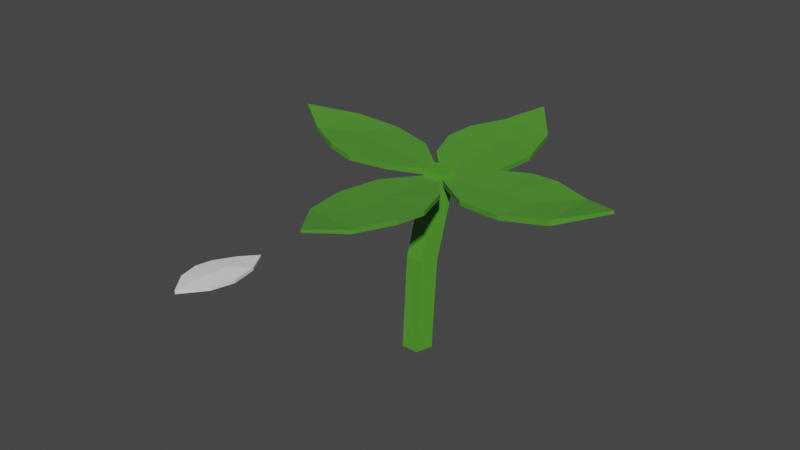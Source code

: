 # Source: Leaf01.blend  (saved by Blender 2.93.21; exported with 4.5.12 LTS)
import bpy
from mathutils import Matrix  # noqa: F401  (used for matrix-valued properties, if any)

bpy.ops.wm.read_factory_settings(use_empty=True)
scene = bpy.context.scene
scene.name = 'Scene'

# ---- collections
col_collection = bpy.data.collections.new('Collection'); scene.collection.children.link(col_collection)

# ---- materials (node trees are filled in below, after node groups)
mat_secondary = bpy.data.materials.new('Secondary')
mat_secondary.use_transparent_shadow = False
mat_primary = bpy.data.materials.new('Primary')
mat_primary.use_transparent_shadow = False

# ---- material node trees
mat_secondary.use_nodes = True; mat_secondary.node_tree.nodes.clear()
_N = mat_secondary.node_tree.nodes; _L = mat_secondary.node_tree.links
n0 = _N.new('ShaderNodeBsdfPrincipled'); n0.name = 'Principled BSDF'; n0.location = (10, 300)
n0.distribution = 'GGX'
n0.subsurface_method = 'BURLEY'
n0.inputs[0].default_value = (0.08022, 0.3278, 0.02624, 1.0)
n0.inputs[3].default_value = 1.45
n0.inputs[27].default_value = (0.0, 0.0, 0.0, 1.0)
n0.inputs[28].default_value = 1.0
n1 = _N.new('ShaderNodeOutputMaterial'); n1.name = 'Material Output'; n1.location = (300, 300)
_L.new(n0.outputs[0], n1.inputs[0])
n1.is_active_output = True
mat_primary.use_nodes = True; mat_primary.node_tree.nodes.clear()
_N = mat_primary.node_tree.nodes; _L = mat_primary.node_tree.links
n0 = _N.new('ShaderNodeBsdfPrincipled'); n0.name = 'Principled BSDF'; n0.location = (10, 300)
n0.distribution = 'GGX'
n0.subsurface_method = 'BURLEY'
n0.inputs[0].default_value = (0.06956, 0.281, 0.0231, 1.0)
n0.inputs[2].default_value = 1.0
n0.inputs[3].default_value = 1.45
n0.inputs[27].default_value = (0.0, 0.0, 0.0, 1.0)
n0.inputs[28].default_value = 1.0
n1 = _N.new('ShaderNodeOutputMaterial'); n1.name = 'Material Output'; n1.location = (300, 300)
_L.new(n0.outputs[0], n1.inputs[0])
n1.is_active_output = True

# ---- world
world_world = bpy.data.worlds.new('World'); scene.world = world_world
world_world.use_nodes = True; world_world.node_tree.nodes.clear()
_N = world_world.node_tree.nodes; _L = world_world.node_tree.links
n0 = _N.new('ShaderNodeOutputWorld'); n0.name = 'World Output'; n0.location = (300, 300)
n1 = _N.new('ShaderNodeBackground'); n1.name = 'Background'; n1.location = (10, 300)
n1.inputs[0].default_value = (0.05088, 0.05088, 0.05088, 1.0)
_L.new(n1.outputs[0], n0.inputs[0])
n0.is_active_output = True
world_world.color = (0.05088, 0.05088, 0.05088)
world_world.use_sun_shadow = False
world_world.sun_shadow_jitter_overblur = 0.0

# ---- meshes
me_cylinder = bpy.data.meshes.new('Cylinder')
me_cylinder.from_pydata([(1.017e-18, 0.09036, -0.001457), (0.01256, 0.09335, 0.26), (0.03804, 0.06272, -0.001457), (0.04994, 0.06489, 0.2622), (0.02351, 0.018, -0.001457), (0.03442, 0.02102, 0.269), (-0.02351, 0.018, -0.001457), (-0.01253, 0.02237, 0.271), (-0.03804, 0.06272, -0.001457), (-0.02604, 0.06707, 0.2655), (0.03703, 0.1311, 0.499), (0.07365, 0.1017, 0.4966), (0.05727, 0.05776, 0.5002), (0.01053, 0.06002, 0.5049), (-0.001979, 0.1053, 0.5041)], [], [(0, 1, 3, 2), (2, 3, 5, 4), (4, 5, 7, 6), (7, 5, 12, 13), (6, 7, 9, 8), (8, 9, 1, 0), (0, 2, 4, 6, 8), (9, 7, 13, 14), (5, 3, 11, 12), (1, 9, 14, 10), (3, 1, 10, 11), (13, 12, 14), (11, 14, 12), (10, 14, 11)])
_uv = me_cylinder.uv_layers.new(name='UVMap')
_uv.uv.foreach_set('vector', [1.0, 0.5, 1.0, 1.0, 0.8, 1.0, 0.8, 0.5, 0.8, 0.5, 0.8, 1.0, 0.6, 1.0, 0.6, 0.5, 0.6, 0.5, 0.6, 1.0, 0.4, 1.0, 0.4, 0.5, 0.4, 1.0, 0.6, 1.0, 0.6, 1.0, 0.4, 1.0, 0.4, 0.5, 0.4, 1.0, 0.2, 1.0, 0.2, 0.5, 0.2, 0.5, 0.2, 1.0, 2.98e-08, 1.0, 2.98e-08, 0.5, 0.75, 0.49, 0.9783, 0.3242, 0.8911, 0.05584, 0.6089, 0.05584, 0.5217, 0.3242, 0.2, 1.0, 0.4, 1.0, 0.4, 1.0, 0.2, 1.0, 0.6, 1.0, 0.8, 1.0, 0.8, 1.0, 0.6, 1.0, 2.98e-08, 1.0, 0.2, 1.0, 0.2, 1.0, 2.98e-08, 1.0, 0.8, 1.0, 1.0, 1.0, 1.0, 1.0, 0.8, 1.0, 0.4, 1.0, 0.6, 1.0, 0.2, 1.0, 0.8, 1.0, 0.2, 1.0, 0.6, 1.0, 2.98e-08, 1.0, 0.2, 1.0, 0.8, 1.0])
me_cylinder.materials.append(mat_secondary)
me_cylinder.use_remesh_fix_poles = True
me_cylinder.use_remesh_preserve_attributes = False
me_cylinder.update()
me_cylinder_002 = bpy.data.meshes.new('Cylinder.002')
me_cylinder_002.from_pydata([(0.009075, 0.02167, -0.006804), (0.009075, 0.02167, 0.002638), (0.01909, -0.05966, -0.009315), (0.01909, -0.05966, 0.001635), (-0.04457, -0.0237, -0.009037), (-0.04457, -0.0237, 0.008724), (-0.08202, 0.03831, -0.006622), (-0.08202, 0.03831, 0.0009622), (-0.1181, -0.02719, 0.002545), (-0.1181, -0.02719, -0.006135), (-0.03679, 0.09721, -0.007359), (-0.03679, 0.09721, -0.00238), (-0.05299, -0.09015, 0.009591), (-0.05299, -0.09015, -0.007948), (-0.1158, -0.1436, 0.003183), (-0.1301, -0.07786, 0.002468), (-0.1301, -0.07786, -0.00596), (-0.1158, -0.1436, -0.005273), (0.0006682, -0.1357, -0.007261), (0.0006682, -0.1357, 0.002842), (-0.06399, -0.2122, 0.004005), (-0.06399, -0.2122, -0.008531)], [], [(0, 1, 3, 2), (4, 2, 13), (3, 1, 5), (0, 2, 4), (9, 8, 7, 6), (0, 4, 6), (5, 7, 8), (15, 16, 17, 14), (1, 0, 10, 11), (7, 5, 1), (6, 4, 9), (0, 6, 10), (6, 7, 11, 10), (7, 1, 11), (13, 16, 9), (12, 8, 15), (9, 4, 13), (12, 5, 8), (16, 13, 17), (8, 9, 16, 15), (5, 12, 3), (2, 3, 19, 18), (15, 14, 12), (2, 18, 13), (3, 12, 19), (13, 18, 21), (12, 20, 19), (12, 14, 20), (13, 21, 17), (17, 21, 20, 14), (18, 19, 20, 21)])
_uv = me_cylinder_002.uv_layers.new(name='UVMap')
_uv.uv.foreach_set('vector', [1.0, 0.5, 1.0, 1.0, 0.6667, 1.0, 0.6667, 0.5, 0.5422, 0.13, 0.9578, 0.13, 0.5422, 0.13, 0.4578, 0.13, 0.25, 0.49, 0.04215, 0.13, 0.75, 0.49, 0.9578, 0.13, 0.5422, 0.13, 0.3333, 0.5, 0.3333, 1.0, -5.96e-08, 1.0, -5.96e-08, 0.5, 0.75, 0.49, 0.5422, 0.13, 0.75, 0.49, 0.04215, 0.13, 0.25, 0.49, 0.04215, 0.13, 0.0, 0.0, 0.0, 0.0, 0.0, 0.0, 0.0, 0.0, 1.0, 1.0, 1.0, 0.5, 1.0, 0.5, 1.0, 1.0, 0.25, 0.49, 0.04215, 0.13, 0.25, 0.49, 0.75, 0.49, 0.5422, 0.13, 0.5422, 0.13, 0.75, 0.49, 0.75, 0.49, 0.75, 0.49, -5.96e-08, 0.5, -5.96e-08, 1.0, -5.96e-08, 1.0, -5.96e-08, 0.5, 0.25, 0.49, 0.25, 0.49, 0.25, 0.49, 0.5422, 0.13, 0.0, 0.0, 0.5422, 0.13, 0.04215, 0.13, 0.04215, 0.13, 0.0, 0.0, 0.5422, 0.13, 0.5422, 0.13, 0.5422, 0.13, 0.04215, 0.13, 0.04215, 0.13, 0.04215, 0.13, 0.0, 0.0, 0.5422, 0.13, 0.0, 0.0, 0.04215, 0.13, 0.5422, 0.13, 0.0, 0.0, 0.0, 0.0, 0.04215, 0.13, 0.4578, 0.13, 0.4578, 0.13, 0.6667, 0.5, 0.6667, 1.0, 0.6667, 1.0, 0.6667, 0.5, 0.0, 0.0, 0.0, 0.0, 0.04215, 0.13, 0.6667, 0.5, 0.6667, 0.5, 0.5422, 0.13, 0.6667, 1.0, 0.4578, 0.13, 0.6667, 1.0, 0.5422, 0.13, 0.6667, 0.5, 0.0, 0.0, 0.4578, 0.13, 0.0, 0.0, 0.6667, 1.0, 0.4578, 0.13, 0.0, 0.0, 0.0, 0.0, 0.5422, 0.13, 0.0, 0.0, 0.0, 0.0, 0.0, 0.0, 0.0, 0.0, 0.0, 0.0, 0.0, 0.0, 0.6667, 0.5, 0.6667, 1.0, 0.0, 0.0, 0.0, 0.0])
me_cylinder_002.use_remesh_fix_poles = True
me_cylinder_002.use_remesh_preserve_attributes = False
me_cylinder_002.update()
me_cylinder_004 = bpy.data.meshes.new('Cylinder.004')
me_cylinder_004.from_pydata([(0.009075, 0.02167, -0.006804), (0.009075, 0.02167, 0.002638), (0.01909, -0.05966, -0.008488), (0.01909, -0.05966, 0.0008081), (-0.04457, -0.0237, -0.01664), (-0.04372, -0.02406, -0.00111), (-0.08202, 0.03831, -0.006622), (-0.08202, 0.03831, 0.0009622), (-0.1178, -0.02798, 0.004039), (-0.1178, -0.02798, -0.004641), (-0.04062, 0.1016, 0.006439), (-0.04062, 0.1016, 0.01142), (-0.05299, -0.09015, 0.001047), (-0.05299, -0.09015, -0.01649), (-0.1144, -0.143, 0.006054), (-0.1297, -0.07866, 0.003962), (-0.1297, -0.07866, -0.004466), (-0.1144, -0.143, -0.002403), (0.0006682, -0.1357, -0.006514), (0.0006682, -0.1357, 0.002096), (-0.06399, -0.2122, 0.004005), (-0.06399, -0.2122, -0.008531), (-0.1554, -0.4347, 0.0143), (-0.1558, -0.4336, 0.02367), (-0.1617, -0.3538, 0.0031), (-0.1621, -0.3527, 0.01233), (-0.09936, -0.3928, 0.002381), (-0.101, -0.3907, 0.01771), (-0.06524, -0.4547, 0.02118), (-0.06561, -0.4539, 0.02871), (-0.02712, -0.3891, 0.02634), (-0.0267, -0.3901, 0.01772), (-0.11, -0.5145, 0.03893), (-0.1102, -0.5139, 0.04387), (-0.08888, -0.3252, 0.01304), (-0.08802, -0.3272, -0.004369), (-0.02549, -0.2746, 0.01544), (-0.01296, -0.3392, 0.0213), (-0.01255, -0.3402, 0.01293), (-0.02508, -0.2755, 0.007052), (-0.14, -0.2788, -0.002365), (-0.1405, -0.2778, 0.00618), (-0.07263, -0.2041, 0.00307), (-0.07202, -0.2056, -0.00937), (-0.2993, -0.1061, 0.0001922), (-0.299, -0.1056, 0.009618), (-0.2174, -0.1051, -0.003593), (-0.2172, -0.1046, 0.005686), (-0.2602, -0.1648, -0.00753), (-0.2593, -0.1632, 0.007921), (-0.3255, -0.1948, 0.005725), (-0.3253, -0.1944, 0.0133), (-0.2632, -0.2369, 0.01708), (-0.2634, -0.2373, 0.008414), (-0.3837, -0.1461, 0.01768), (-0.3836, -0.1459, 0.02265), (-0.1946, -0.1794, 0.009325), (-0.195, -0.1803, -0.008183), (-0.1485, -0.2458, 0.01671), (-0.2141, -0.2542, 0.01669), (-0.2143, -0.2546, 0.008282), (-0.1487, -0.2463, 0.008268), (-0.1438, -0.1315, -0.002057), (-0.1435, -0.131, 0.006538), (-0.07439, -0.2034, 0.01056), (-0.0747, -0.204, -0.001956), (0.1669, -0.2834, 0.02746), (0.1656, -0.2831, 0.03681), (0.08648, -0.2939, 0.01535), (0.08525, -0.2936, 0.02455), (0.1231, -0.2303, 0.009953), (0.1207, -0.2307, 0.02532), (0.1832, -0.1923, 0.02687), (0.1822, -0.192, 0.03438), (0.1161, -0.1565, 0.02748), (0.1172, -0.1568, 0.01889), (0.2443, -0.2329, 0.04954), (0.2436, -0.2327, 0.05447), (0.05492, -0.2217, 0.0184), (0.05724, -0.2223, 0.001027), (0.001837, -0.1604, 0.01436), (0.06585, -0.1449, 0.02031), (0.06697, -0.1451, 0.01196), (0.002958, -0.1607, 0.005987), (0.01084, -0.2758, 0.006632), (0.009697, -0.2756, 0.01516), (-0.06642, -0.2113, 0.004818), (-0.06475, -0.2117, -0.007601)], [], [(0, 1, 3, 2), (4, 2, 13), (3, 1, 5), (0, 2, 4), (9, 8, 7, 6), (0, 4, 6), (5, 7, 8), (15, 16, 17, 14), (1, 0, 10, 11), (7, 5, 1), (6, 4, 9), (0, 6, 10), (6, 7, 11, 10), (7, 1, 11), (13, 16, 9), (12, 8, 15), (9, 4, 13), (12, 5, 8), (16, 13, 17), (8, 9, 16, 15), (5, 12, 3), (2, 3, 19, 18), (15, 14, 12), (2, 18, 13), (3, 12, 19), (13, 18, 21), (12, 20, 19), (12, 14, 20), (13, 21, 17), (17, 21, 20, 14), (18, 19, 20, 21), (22, 23, 25, 24), (26, 24, 35), (25, 23, 27), (22, 24, 26), (31, 30, 29, 28), (22, 26, 28), (27, 29, 30), (37, 38, 39, 36), (23, 22, 32, 33), (29, 27, 23), (28, 26, 31), (22, 28, 32), (28, 29, 33, 32), (29, 23, 33), (35, 38, 31), (34, 30, 37), (31, 26, 35), (34, 27, 30), (38, 35, 39), (30, 31, 38, 37), (27, 34, 25), (24, 25, 41, 40), (37, 36, 34), (24, 40, 35), (25, 34, 41), (35, 40, 43), (34, 42, 41), (34, 36, 42), (35, 43, 39), (39, 43, 42, 36), (40, 41, 42, 43), (44, 45, 47, 46), (48, 46, 57), (47, 45, 49), (44, 46, 48), (53, 52, 51, 50), (44, 48, 50), (49, 51, 52), (59, 60, 61, 58), (45, 44, 54, 55), (51, 49, 45), (50, 48, 53), (44, 50, 54), (50, 51, 55, 54), (51, 45, 55), (57, 60, 53), (56, 52, 59), (53, 48, 57), (56, 49, 52), (60, 57, 61), (52, 53, 60, 59), (49, 56, 47), (46, 47, 63, 62), (59, 58, 56), (46, 62, 57), (47, 56, 63), (57, 62, 65), (56, 64, 63), (56, 58, 64), (57, 65, 61), (61, 65, 64, 58), (62, 63, 64, 65), (66, 67, 69, 68), (70, 68, 79), (69, 67, 71), (66, 68, 70), (75, 74, 73, 72), (66, 70, 72), (71, 73, 74), (81, 82, 83, 80), (67, 66, 76, 77), (73, 71, 67), (72, 70, 75), (66, 72, 76), (72, 73, 77, 76), (73, 67, 77), (79, 82, 75), (78, 74, 81), (75, 70, 79), (78, 71, 74), (82, 79, 83), (74, 75, 82, 81), (71, 78, 69), (68, 69, 85, 84), (81, 80, 78), (68, 84, 79), (69, 78, 85), (79, 84, 87), (78, 86, 85), (78, 80, 86), (79, 87, 83), (83, 87, 86, 80), (84, 85, 86, 87)])
_uv = me_cylinder_004.uv_layers.new(name='UVMap')
_uv.uv.foreach_set('vector', [1.0, 0.5, 1.0, 1.0, 0.6667, 1.0, 0.6667, 0.5, 0.5422, 0.13, 0.9578, 0.13, 0.5422, 0.13, 0.4578, 0.13, 0.25, 0.49, 0.04215, 0.13, 0.75, 0.49, 0.9578, 0.13, 0.5422, 0.13, 0.3333, 0.5, 0.3333, 1.0, -5.96e-08, 1.0, -5.96e-08, 0.5, 0.75, 0.49, 0.5422, 0.13, 0.75, 0.49, 0.04215, 0.13, 0.25, 0.49, 0.04215, 0.13, 0.0, 0.0, 0.0, 0.0, 0.0, 0.0, 0.0, 0.0, 1.0, 1.0, 1.0, 0.5, 1.0, 0.5, 1.0, 1.0, 0.25, 0.49, 0.04215, 0.13, 0.25, 0.49, 0.75, 0.49, 0.5422, 0.13, 0.5422, 0.13, 0.75, 0.49, 0.75, 0.49, 0.75, 0.49, -5.96e-08, 0.5, -5.96e-08, 1.0, -5.96e-08, 1.0, -5.96e-08, 0.5, 0.25, 0.49, 0.25, 0.49, 0.25, 0.49, 0.5422, 0.13, 0.0, 0.0, 0.5422, 0.13, 0.04215, 0.13, 0.04215, 0.13, 0.0, 0.0, 0.5422, 0.13, 0.5422, 0.13, 0.5422, 0.13, 0.04215, 0.13, 0.04215, 0.13, 0.04215, 0.13, 0.0, 0.0, 0.5422, 0.13, 0.0, 0.0, 0.04215, 0.13, 0.5422, 0.13, 0.0, 0.0, 0.0, 0.0, 0.04215, 0.13, 0.4578, 0.13, 0.4578, 0.13, 0.6667, 0.5, 0.6667, 1.0, 0.6667, 1.0, 0.6667, 0.5, 0.0, 0.0, 0.0, 0.0, 0.04215, 0.13, 0.6667, 0.5, 0.6667, 0.5, 0.5422, 0.13, 0.6667, 1.0, 0.4578, 0.13, 0.6667, 1.0, 0.5422, 0.13, 0.6667, 0.5, 0.0, 0.0, 0.4578, 0.13, 0.0, 0.0, 0.6667, 1.0, 0.4578, 0.13, 0.0, 0.0, 0.0, 0.0, 0.5422, 0.13, 0.0, 0.0, 0.0, 0.0, 0.0, 0.0, 0.0, 0.0, 0.0, 0.0, 0.0, 0.0, 0.6667, 0.5, 0.6667, 1.0, 0.0, 0.0, 0.0, 0.0, 1.0, 0.5, 1.0, 1.0, 0.6667, 1.0, 0.6667, 0.5, 0.5422, 0.13, 0.9578, 0.13, 0.5422, 0.13, 0.4578, 0.13, 0.25, 0.49, 0.04215, 0.13, 0.75, 0.49, 0.9578, 0.13, 0.5422, 0.13, 0.3333, 0.5, 0.3333, 1.0, -5.96e-08, 1.0, -5.96e-08, 0.5, 0.75, 0.49, 0.5422, 0.13, 0.75, 0.49, 0.04215, 0.13, 0.25, 0.49, 0.04215, 0.13, 0.0, 0.0, 0.0, 0.0, 0.0, 0.0, 0.0, 0.0, 1.0, 1.0, 1.0, 0.5, 1.0, 0.5, 1.0, 1.0, 0.25, 0.49, 0.04215, 0.13, 0.25, 0.49, 0.75, 0.49, 0.5422, 0.13, 0.5422, 0.13, 0.75, 0.49, 0.75, 0.49, 0.75, 0.49, -5.96e-08, 0.5, -5.96e-08, 1.0, -5.96e-08, 1.0, -5.96e-08, 0.5, 0.25, 0.49, 0.25, 0.49, 0.25, 0.49, 0.5422, 0.13, 0.0, 0.0, 0.5422, 0.13, 0.04215, 0.13, 0.04215, 0.13, 0.0, 0.0, 0.5422, 0.13, 0.5422, 0.13, 0.5422, 0.13, 0.04215, 0.13, 0.04215, 0.13, 0.04215, 0.13, 0.0, 0.0, 0.5422, 0.13, 0.0, 0.0, 0.04215, 0.13, 0.5422, 0.13, 0.0, 0.0, 0.0, 0.0, 0.04215, 0.13, 0.4578, 0.13, 0.4578, 0.13, 0.6667, 0.5, 0.6667, 1.0, 0.6667, 1.0, 0.6667, 0.5, 0.0, 0.0, 0.0, 0.0, 0.04215, 0.13, 0.6667, 0.5, 0.6667, 0.5, 0.5422, 0.13, 0.6667, 1.0, 0.4578, 0.13, 0.6667, 1.0, 0.5422, 0.13, 0.6667, 0.5, 0.0, 0.0, 0.4578, 0.13, 0.0, 0.0, 0.6667, 1.0, 0.4578, 0.13, 0.0, 0.0, 0.0, 0.0, 0.5422, 0.13, 0.0, 0.0, 0.0, 0.0, 0.0, 0.0, 0.0, 0.0, 0.0, 0.0, 0.0, 0.0, 0.6667, 0.5, 0.6667, 1.0, 0.0, 0.0, 0.0, 0.0, 1.0, 0.5, 1.0, 1.0, 0.6667, 1.0, 0.6667, 0.5, 0.5422, 0.13, 0.9578, 0.13, 0.5422, 0.13, 0.4578, 0.13, 0.25, 0.49, 0.04215, 0.13, 0.75, 0.49, 0.9578, 0.13, 0.5422, 0.13, 0.3333, 0.5, 0.3333, 1.0, -5.96e-08, 1.0, -5.96e-08, 0.5, 0.75, 0.49, 0.5422, 0.13, 0.75, 0.49, 0.04215, 0.13, 0.25, 0.49, 0.04215, 0.13, 0.0, 0.0, 0.0, 0.0, 0.0, 0.0, 0.0, 0.0, 1.0, 1.0, 1.0, 0.5, 1.0, 0.5, 1.0, 1.0, 0.25, 0.49, 0.04215, 0.13, 0.25, 0.49, 0.75, 0.49, 0.5422, 0.13, 0.5422, 0.13, 0.75, 0.49, 0.75, 0.49, 0.75, 0.49, -5.96e-08, 0.5, -5.96e-08, 1.0, -5.96e-08, 1.0, -5.96e-08, 0.5, 0.25, 0.49, 0.25, 0.49, 0.25, 0.49, 0.5422, 0.13, 0.0, 0.0, 0.5422, 0.13, 0.04215, 0.13, 0.04215, 0.13, 0.0, 0.0, 0.5422, 0.13, 0.5422, 0.13, 0.5422, 0.13, 0.04215, 0.13, 0.04215, 0.13, 0.04215, 0.13, 0.0, 0.0, 0.5422, 0.13, 0.0, 0.0, 0.04215, 0.13, 0.5422, 0.13, 0.0, 0.0, 0.0, 0.0, 0.04215, 0.13, 0.4578, 0.13, 0.4578, 0.13, 0.6667, 0.5, 0.6667, 1.0, 0.6667, 1.0, 0.6667, 0.5, 0.0, 0.0, 0.0, 0.0, 0.04215, 0.13, 0.6667, 0.5, 0.6667, 0.5, 0.5422, 0.13, 0.6667, 1.0, 0.4578, 0.13, 0.6667, 1.0, 0.5422, 0.13, 0.6667, 0.5, 0.0, 0.0, 0.4578, 0.13, 0.0, 0.0, 0.6667, 1.0, 0.4578, 0.13, 0.0, 0.0, 0.0, 0.0, 0.5422, 0.13, 0.0, 0.0, 0.0, 0.0, 0.0, 0.0, 0.0, 0.0, 0.0, 0.0, 0.0, 0.0, 0.6667, 0.5, 0.6667, 1.0, 0.0, 0.0, 0.0, 0.0, 1.0, 0.5, 1.0, 1.0, 0.6667, 1.0, 0.6667, 0.5, 0.5422, 0.13, 0.9578, 0.13, 0.5422, 0.13, 0.4578, 0.13, 0.25, 0.49, 0.04215, 0.13, 0.75, 0.49, 0.9578, 0.13, 0.5422, 0.13, 0.3333, 0.5, 0.3333, 1.0, -5.96e-08, 1.0, -5.96e-08, 0.5, 0.75, 0.49, 0.5422, 0.13, 0.75, 0.49, 0.04215, 0.13, 0.25, 0.49, 0.04215, 0.13, 0.0, 0.0, 0.0, 0.0, 0.0, 0.0, 0.0, 0.0, 1.0, 1.0, 1.0, 0.5, 1.0, 0.5, 1.0, 1.0, 0.25, 0.49, 0.04215, 0.13, 0.25, 0.49, 0.75, 0.49, 0.5422, 0.13, 0.5422, 0.13, 0.75, 0.49, 0.75, 0.49, 0.75, 0.49, -5.96e-08, 0.5, -5.96e-08, 1.0, -5.96e-08, 1.0, -5.96e-08, 0.5, 0.25, 0.49, 0.25, 0.49, 0.25, 0.49, 0.5422, 0.13, 0.0, 0.0, 0.5422, 0.13, 0.04215, 0.13, 0.04215, 0.13, 0.0, 0.0, 0.5422, 0.13, 0.5422, 0.13, 0.5422, 0.13, 0.04215, 0.13, 0.04215, 0.13, 0.04215, 0.13, 0.0, 0.0, 0.5422, 0.13, 0.0, 0.0, 0.04215, 0.13, 0.5422, 0.13, 0.0, 0.0, 0.0, 0.0, 0.04215, 0.13, 0.4578, 0.13, 0.4578, 0.13, 0.6667, 0.5, 0.6667, 1.0, 0.6667, 1.0, 0.6667, 0.5, 0.0, 0.0, 0.0, 0.0, 0.04215, 0.13, 0.6667, 0.5, 0.6667, 0.5, 0.5422, 0.13, 0.6667, 1.0, 0.4578, 0.13, 0.6667, 1.0, 0.5422, 0.13, 0.6667, 0.5, 0.0, 0.0, 0.4578, 0.13, 0.0, 0.0, 0.6667, 1.0, 0.4578, 0.13, 0.0, 0.0, 0.0, 0.0, 0.5422, 0.13, 0.0, 0.0, 0.0, 0.0, 0.0, 0.0, 0.0, 0.0, 0.0, 0.0, 0.0, 0.0, 0.6667, 0.5, 0.6667, 1.0, 0.0, 0.0, 0.0, 0.0])
me_cylinder_004.materials.append(mat_primary)
me_cylinder_004.use_remesh_fix_poles = True
me_cylinder_004.use_remesh_preserve_attributes = False
me_cylinder_004.update()

# ---- objects
ob_cylinder = bpy.data.objects.new('Cylinder', me_cylinder)
ob_cylinder_002 = bpy.data.objects.new('Cylinder.002', me_cylinder_002)
ob_cylinder_001 = bpy.data.objects.new('Cylinder.001', me_cylinder_004)

# ---- transforms, parenting, visibility, modifiers, constraints
ob_cylinder.location = (0.0, 0.0, 0.0)
ob_cylinder_002.location = (-0.6105, 0.006587, 0.01943)
ob_cylinder_001.location = (0.105, 0.412, 0.4944)
ob_cylinder_001.rotation_euler = (0.06479, 0.04698, -6.176)
ob_cylinder_001.scale = (1.517, 1.517, 1.517)

# ---- collection membership
col_collection.objects.link(ob_cylinder)
col_collection.objects.link(ob_cylinder_002)
col_collection.objects.link(ob_cylinder_001)

# ---- scene / render settings (as saved in the file)
scene.frame_start = 1; scene.frame_end = 250; scene.frame_set(1)
scene.render.engine = 'BLENDER_EEVEE_NEXT'
scene.cycles.use_denoising = False
scene.cycles.samples = 128
scene.cycles.sampling_pattern = 'TABULATED_SOBOL'
scene.cycles.use_adaptive_sampling = False
scene.cycles.use_light_tree = False
scene.view_settings.view_transform = 'Filmic'
bpy.context.view_layer.update()

# ---- added for rendering (the .blend has no active camera and no usable light): camera, sun
cam_auto = bpy.data.cameras.new('AutoCamera')
cam_auto.lens = 50.0
cam_auto.sensor_width = 36.0
cam_auto.clip_end = 1000.0
ob_auto_camera = bpy.data.objects.new('AutoCamera', cam_auto)
scene.collection.objects.link(ob_auto_camera)
ob_auto_camera.location = (1.54774, -1.87843, 1.61742)
ob_auto_camera.rotation_euler = (1.09748, -7.21219e-08, 0.694738)
scene.camera = ob_auto_camera
light_auto_sun = bpy.data.lights.new('AutoSun', 'SUN')
light_auto_sun.energy = 3.0
light_auto_sun.angle = 0.0523599
ob_auto_sun = bpy.data.objects.new('AutoSun', light_auto_sun)
scene.collection.objects.link(ob_auto_sun)
ob_auto_sun.rotation_euler = (0.872665, 0.174533, 0.523599)
bpy.context.view_layer.update()
